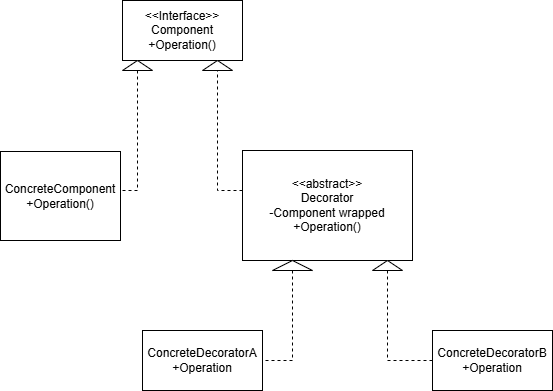

The diagram above was exported from draw.io. Its source (the exported page's mxGraphModel, read from the mxfile embedded in the PNG):
<mxGraphModel dx="1042" dy="527" grid="1" gridSize="10" guides="1" tooltips="1" connect="1" arrows="1" fold="1" page="1" pageScale="1" pageWidth="827" pageHeight="1169" math="0" shadow="0">
  <root>
    <mxCell id="0" />
    <mxCell id="1" parent="0" />
    <mxCell id="4NWogZfsajO5TS5mPw0U-12" parent="1" style="rounded=0;whiteSpace=wrap;html=1;" value="&amp;lt;&amp;lt;Interface&amp;gt;&amp;gt;&lt;div&gt;Component&lt;/div&gt;&lt;div&gt;&lt;span style=&quot;background-color: transparent; color: light-dark(rgb(0, 0, 0), rgb(255, 255, 255));&quot;&gt;+Operation()&lt;/span&gt;&lt;/div&gt;" vertex="1">
      <mxGeometry height="60" width="120" x="250" y="100" as="geometry" />
    </mxCell>
    <mxCell id="4NWogZfsajO5TS5mPw0U-13" parent="1" style="rounded=0;whiteSpace=wrap;html=1;" value="ConcreteComponent&lt;div&gt;&lt;span style=&quot;background-color: transparent; color: light-dark(rgb(0, 0, 0), rgb(255, 255, 255));&quot;&gt;+Operation()&lt;/span&gt;&lt;/div&gt;" vertex="1">
      <mxGeometry height="89" width="120" x="128" y="251" as="geometry" />
    </mxCell>
    <mxCell id="4NWogZfsajO5TS5mPw0U-14" parent="1" style="rounded=0;whiteSpace=wrap;html=1;" value="&amp;lt;&amp;lt;abstract&amp;gt;&amp;gt;&lt;div&gt;Decorator&lt;/div&gt;&lt;div&gt;&lt;span style=&quot;background-color: transparent; color: light-dark(rgb(0, 0, 0), rgb(255, 255, 255));&quot;&gt;-Component wrapped&lt;/span&gt;&lt;/div&gt;&lt;div&gt;&lt;span style=&quot;background-color: transparent; color: light-dark(rgb(0, 0, 0), rgb(255, 255, 255));&quot;&gt;+Operation()&lt;/span&gt;&lt;/div&gt;" vertex="1">
      <mxGeometry height="110" width="170" x="370" y="250" as="geometry" />
    </mxCell>
    <mxCell id="4NWogZfsajO5TS5mPw0U-15" parent="1" style="rounded=0;whiteSpace=wrap;html=1;" value="ConcreteDecoratorA&lt;div&gt;+Operation&lt;/div&gt;" vertex="1">
      <mxGeometry height="60" width="120" x="270" y="430" as="geometry" />
    </mxCell>
    <mxCell id="4NWogZfsajO5TS5mPw0U-16" parent="1" style="rounded=0;whiteSpace=wrap;html=1;" value="ConcreteDecoratorB&lt;div&gt;+Operation&lt;/div&gt;" vertex="1">
      <mxGeometry height="60" width="120" x="560" y="430" as="geometry" />
    </mxCell>
    <mxCell id="4NWogZfsajO5TS5mPw0U-17" edge="1" parent="1" style="endArrow=none;dashed=1;html=1;rounded=0;entryX=0;entryY=0.5;entryDx=0;entryDy=0;" target="4NWogZfsajO5TS5mPw0U-18" value="">
      <mxGeometry height="50" relative="1" width="50" as="geometry">
        <Array as="points">
          <mxPoint x="265" y="290" />
        </Array>
        <mxPoint x="250" y="290" as="sourcePoint" />
        <mxPoint x="235" y="130" as="targetPoint" />
      </mxGeometry>
    </mxCell>
    <mxCell id="4NWogZfsajO5TS5mPw0U-18" parent="1" style="triangle;whiteSpace=wrap;html=1;direction=north;" value="" vertex="1">
      <mxGeometry height="10" width="30" x="250" y="160" as="geometry" />
    </mxCell>
    <mxCell id="4NWogZfsajO5TS5mPw0U-21" parent="1" style="triangle;whiteSpace=wrap;html=1;direction=north;" value="" vertex="1">
      <mxGeometry height="10" width="30" x="330" y="160" as="geometry" />
    </mxCell>
    <mxCell id="4NWogZfsajO5TS5mPw0U-22" edge="1" parent="1" style="endArrow=none;dashed=1;html=1;rounded=0;entryX=0;entryY=0.5;entryDx=0;entryDy=0;" target="4NWogZfsajO5TS5mPw0U-21" value="">
      <mxGeometry height="50" relative="1" width="50" as="geometry">
        <Array as="points">
          <mxPoint x="345" y="290" />
        </Array>
        <mxPoint x="370" y="290" as="sourcePoint" />
        <mxPoint x="440" y="320" as="targetPoint" />
      </mxGeometry>
    </mxCell>
    <mxCell id="4NWogZfsajO5TS5mPw0U-23" parent="1" style="triangle;whiteSpace=wrap;html=1;direction=north;" value="" vertex="1">
      <mxGeometry height="10" width="40" x="400" y="360" as="geometry" />
    </mxCell>
    <mxCell id="4NWogZfsajO5TS5mPw0U-24" parent="1" style="triangle;whiteSpace=wrap;html=1;direction=north;" value="" vertex="1">
      <mxGeometry height="10" width="30" x="500" y="360" as="geometry" />
    </mxCell>
    <mxCell id="4NWogZfsajO5TS5mPw0U-25" edge="1" parent="1" source="4NWogZfsajO5TS5mPw0U-23" style="endArrow=none;dashed=1;html=1;rounded=0;entryX=1;entryY=0.5;entryDx=0;entryDy=0;exitX=0;exitY=0.5;exitDx=0;exitDy=0;" target="4NWogZfsajO5TS5mPw0U-15" value="">
      <mxGeometry height="50" relative="1" width="50" as="geometry">
        <Array as="points">
          <mxPoint x="420" y="460" />
        </Array>
        <mxPoint x="390" y="370" as="sourcePoint" />
        <mxPoint x="440" y="320" as="targetPoint" />
      </mxGeometry>
    </mxCell>
    <mxCell id="4NWogZfsajO5TS5mPw0U-26" edge="1" parent="1" source="4NWogZfsajO5TS5mPw0U-16" style="endArrow=none;dashed=1;html=1;rounded=0;entryX=0;entryY=0.5;entryDx=0;entryDy=0;exitX=0;exitY=0.5;exitDx=0;exitDy=0;" target="4NWogZfsajO5TS5mPw0U-24" value="">
      <mxGeometry height="50" relative="1" width="50" as="geometry">
        <Array as="points">
          <mxPoint x="515" y="460" />
        </Array>
        <mxPoint x="390" y="370" as="sourcePoint" />
        <mxPoint x="440" y="320" as="targetPoint" />
      </mxGeometry>
    </mxCell>
  </root>
</mxGraphModel>